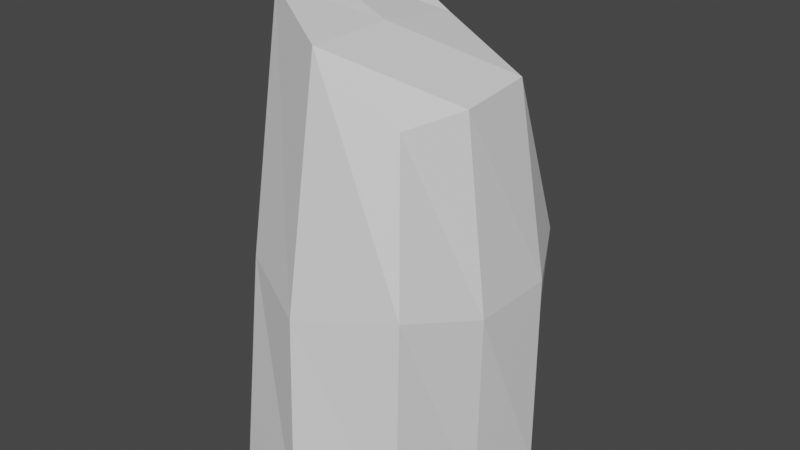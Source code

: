 # Source: TallRock1.blend  (saved by Blender 2.90.8; exported with 4.5.12 LTS)
import bpy
from mathutils import Matrix  # noqa: F401  (used for matrix-valued properties, if any)

bpy.ops.wm.read_factory_settings(use_empty=True)
scene = bpy.context.scene
scene.name = 'Scene'

# ---- collections
col_collection = bpy.data.collections.new('Collection'); scene.collection.children.link(col_collection)

# ---- materials (node trees are filled in below, after node groups)
mat_material = bpy.data.materials.new('Material')
mat_material.alpha_threshold = 0.0
mat_material.use_transparent_shadow = False
mat_material.line_color = (0.0, 0.0, 0.0, 1.0)

# ---- material node trees
mat_material.use_nodes = True; mat_material.node_tree.nodes.clear()
_N = mat_material.node_tree.nodes; _L = mat_material.node_tree.links
n0 = _N.new('ShaderNodeOutputMaterial'); n0.name = 'Material Output'; n0.location = (300, 300)
n1 = _N.new('ShaderNodeBsdfPrincipled'); n1.name = 'Principled BSDF'; n1.location = (10, 300)
n1.distribution = 'GGX'
n1.subsurface_method = 'BURLEY'
n1.inputs[2].default_value = 0.4
n1.inputs[3].default_value = 1.45
n1.inputs[27].default_value = (0.0, 0.0, 0.0, 1.0)
n1.inputs[28].default_value = 1.0
_L.new(n1.outputs[0], n0.inputs[0])
n0.is_active_output = True

# ---- world
world_world = bpy.data.worlds.new('World'); scene.world = world_world
world_world.use_nodes = True; world_world.node_tree.nodes.clear()
_N = world_world.node_tree.nodes; _L = world_world.node_tree.links
n0 = _N.new('ShaderNodeOutputWorld'); n0.name = 'World Output'; n0.location = (300, 300)
n1 = _N.new('ShaderNodeBackground'); n1.name = 'Background'; n1.location = (10, 300)
n1.inputs[0].default_value = (0.05088, 0.05088, 0.05088, 1.0)
_L.new(n1.outputs[0], n0.inputs[0])
n0.is_active_output = True
world_world.color = (0.05088, 0.05088, 0.05088)
world_world.use_sun_shadow = False
world_world.sun_shadow_jitter_overblur = 0.0

# ---- meshes
me_cube = bpy.data.meshes.new('Cube')
me_cube.from_pydata([(0.9454, 0.9459, 4.402), (1.417, 0.8042, 0.0), (0.6898, -0.6176, 4.241), (1.087, -1.162, 0.0), (-0.8609, 0.9932, 5.37), (-1.598, 1.0, 0.0), (-0.8411, -0.5993, 5.343), (-1.0, -1.235, 0.0), (-1.334, -0.1113, 0.0), (0.0, 1.0, 0.0), (1.323, 0.9507, 2.237), (-0.9339, -0.9927, 2.563), (1.0, -1.0, 2.505), (-1.0, 1.0, 2.505), (0.0, -1.0, 5.011), (1.0, 0.0, 4.354), (0.0, -1.533, 0.0), (-1.0, 0.0, 5.431), (0.0, 1.0, 4.868), (1.322, -0.1294, 0.0), (1.319, -0.08135, 2.241), (0.0, 0.0, 0.0), (-1.173, -0.1079, 2.392), (-0.09657, -1.359, 2.284), (0.0, 0.0, 5.011), (0.0, 2.171, 0.0), (-1.229, 1.828, 0.0), (1.0, 1.576, 2.505), (0.7457, 1.76, -0.075), (-0.8419, 1.473, 2.658), (0.0, 1.576, 4.327), (0.4631, 1.415, 4.223), (-1.0, 1.576, 4.509), (0.0, 1.989, 2.505)], [], [(24, 17, 6, 14), (23, 14, 6, 11), (22, 17, 4, 13), (21, 19, 3, 16), (20, 15, 2, 12), (4, 18, 30, 32), (10, 1, 28, 27), (1, 9, 25, 28), (13, 4, 32, 29), (19, 20, 12, 3), (1, 10, 20, 19), (10, 0, 15, 20), (8, 21, 16, 7), (5, 9, 21, 8), (9, 1, 19, 21), (8, 22, 13, 5), (7, 11, 22, 8), (11, 6, 17, 22), (16, 23, 11, 7), (3, 12, 23, 16), (12, 2, 14, 23), (15, 24, 14, 2), (0, 18, 24, 15), (18, 4, 17, 24), (33, 30, 31, 27), (25, 33, 27, 28), (26, 29, 33, 25), (29, 32, 30, 33), (5, 13, 29, 26), (0, 10, 27, 31), (9, 5, 26, 25), (18, 0, 31, 30)])
_uv = me_cube.uv_layers.new(name='UVMap')
_uv.uv.foreach_set('vector', [0.75, 0.625, 0.875, 0.625, 0.875, 0.75, 0.75, 0.75, 0.5, 0.875, 0.625, 0.875, 0.625, 1.0, 0.5, 1.0, 0.5, 0.125, 0.625, 0.125, 0.625, 0.25, 0.5, 0.25, 0.25, 0.625, 0.375, 0.625, 0.375, 0.75, 0.25, 0.75, 0.5, 0.625, 0.625, 0.625, 0.625, 0.75, 0.5, 0.75, 0.875, 0.5, 0.75, 0.5, 0.75, 0.5, 0.875, 0.5, 0.5, 0.5, 0.375, 0.5, 0.375, 0.5, 0.5, 0.5, 0.375, 0.5, 0.25, 0.5, 0.25, 0.5, 0.375, 0.5, 0.5, 0.25, 0.625, 0.25, 0.625, 0.25, 0.5, 0.25, 0.375, 0.625, 0.5, 0.625, 0.5, 0.75, 0.375, 0.75, 0.375, 0.5, 0.5, 0.5, 0.5, 0.625, 0.375, 0.625, 0.5, 0.5, 0.625, 0.5, 0.625, 0.625, 0.5, 0.625, 0.125, 0.625, 0.25, 0.625, 0.25, 0.75, 0.125, 0.75, 0.125, 0.5, 0.25, 0.5, 0.25, 0.625, 0.125, 0.625, 0.25, 0.5, 0.375, 0.5, 0.375, 0.625, 0.25, 0.625, 0.375, 0.125, 0.5, 0.125, 0.5, 0.25, 0.375, 0.25, 0.375, 0.0, 0.5, 0.0, 0.5, 0.125, 0.375, 0.125, 0.5, 0.0, 0.625, 0.0, 0.625, 0.125, 0.5, 0.125, 0.375, 0.875, 0.5, 0.875, 0.5, 1.0, 0.375, 1.0, 0.375, 0.75, 0.5, 0.75, 0.5, 0.875, 0.375, 0.875, 0.5, 0.75, 0.625, 0.75, 0.625, 0.875, 0.5, 0.875, 0.625, 0.625, 0.75, 0.625, 0.75, 0.75, 0.625, 0.75, 0.625, 0.5, 0.75, 0.5, 0.75, 0.625, 0.625, 0.625, 0.75, 0.5, 0.875, 0.5, 0.875, 0.625, 0.75, 0.625, 0.5, 0.375, 0.625, 0.375, 0.625, 0.5, 0.5, 0.5, 0.375, 0.375, 0.5, 0.375, 0.5, 0.5, 0.375, 0.5, 0.375, 0.25, 0.5, 0.25, 0.5, 0.375, 0.375, 0.375, 0.5, 0.25, 0.625, 0.25, 0.625, 0.375, 0.5, 0.375, 0.375, 0.25, 0.5, 0.25, 0.5, 0.25, 0.375, 0.25, 0.625, 0.5, 0.5, 0.5, 0.5, 0.5, 0.625, 0.5, 0.25, 0.5, 0.125, 0.5, 0.125, 0.5, 0.25, 0.5, 0.75, 0.5, 0.625, 0.5, 0.625, 0.5, 0.75, 0.5])
_ca = me_cube.color_attributes.new('Col', 'BYTE_COLOR', 'CORNER')
_ca.data.foreach_set('color', [0.1119, 0.09306, 0.05613, 1.0, 0.1981, 0.159, 0.09531, 1.0, 0.2195, 0.1779, 0.107, 1.0, 0.1248, 0.1022, 0.06301, 1.0, 0.1248, 0.1022, 0.06301, 1.0, 0.1248, 0.1022, 0.06301, 1.0, 0.2195, 0.1779, 0.107, 1.0, 0.1248, 0.1022, 0.06301, 1.0, 0.1248, 0.1022, 0.06301, 1.0, 0.1981, 0.159, 0.09531, 1.0, 0.1248, 0.1022, 0.06301, 1.0, 0.1248, 0.1022, 0.06301, 1.0, 0.1248, 0.1022, 0.06301, 1.0, 0.05448, 0.04519, 0.02843, 1.0, 0.05448, 0.04519, 0.02843, 1.0, 0.05448, 0.04519, 0.02843, 1.0, 0.1248, 0.1022, 0.06301, 1.0, 0.117, 0.09759, 0.05781, 1.0, 0.1119, 0.09306, 0.05613, 1.0, 0.1248, 0.1022, 0.06301, 1.0, 0.1248, 0.1022, 0.06301, 1.0, 0.1119, 0.09306, 0.05613, 1.0, 0.1221, 0.1022, 0.06301, 1.0, 0.1248, 0.1022, 0.06301, 1.0, 0.1248, 0.1022, 0.06301, 1.0, 0.05613, 0.04519, 0.02843, 1.0, 0.05448, 0.04519, 0.02843, 1.0, 0.1248, 0.1022, 0.06301, 1.0, 0.05613, 0.04519, 0.02843, 1.0, 0.1248, 0.1022, 0.06301, 1.0, 0.1248, 0.1022, 0.06301, 1.0, 0.05448, 0.04519, 0.02843, 1.0, 0.1248, 0.1022, 0.06301, 1.0, 0.1248, 0.1022, 0.06301, 1.0, 0.1248, 0.1022, 0.06301, 1.0, 0.1248, 0.1022, 0.06301, 1.0, 0.05448, 0.04519, 0.02843, 1.0, 0.1248, 0.1022, 0.06301, 1.0, 0.1248, 0.1022, 0.06301, 1.0, 0.05448, 0.04519, 0.02843, 1.0, 0.05613, 0.04519, 0.02843, 1.0, 0.1248, 0.1022, 0.06301, 1.0, 0.1248, 0.1022, 0.06301, 1.0, 0.05448, 0.04519, 0.02843, 1.0, 0.1248, 0.1022, 0.06301, 1.0, 0.2051, 0.1651, 0.09759, 1.0, 0.117, 0.09759, 0.05781, 1.0, 0.1248, 0.1022, 0.06301, 1.0, 0.1248, 0.1022, 0.06301, 1.0, 0.1248, 0.1022, 0.06301, 1.0, 0.05448, 0.04519, 0.02843, 1.0, 0.0865, 0.07036, 0.04374, 1.0, 0.1248, 0.1022, 0.06301, 1.0, 0.1248, 0.1022, 0.06301, 1.0, 0.1248, 0.1022, 0.06301, 1.0, 0.1248, 0.1022, 0.06301, 1.0, 0.1248, 0.1022, 0.06301, 1.0, 0.05613, 0.04519, 0.02843, 1.0, 0.05448, 0.04519, 0.02843, 1.0, 0.1248, 0.1022, 0.06301, 1.0, 0.1248, 0.1022, 0.06301, 1.0, 0.1248, 0.1022, 0.06301, 1.0, 0.1248, 0.1022, 0.06301, 1.0, 0.1248, 0.1022, 0.06301, 1.0, 0.0865, 0.07036, 0.04374, 1.0, 0.1248, 0.1022, 0.06301, 1.0, 0.1248, 0.1022, 0.06301, 1.0, 0.1248, 0.1022, 0.06301, 1.0, 0.1248, 0.1022, 0.06301, 1.0, 0.2195, 0.1779, 0.107, 1.0, 0.1981, 0.159, 0.09531, 1.0, 0.1248, 0.1022, 0.06301, 1.0, 0.05448, 0.04519, 0.02843, 1.0, 0.1248, 0.1022, 0.06301, 1.0, 0.1248, 0.1022, 0.06301, 1.0, 0.0865, 0.07036, 0.04374, 1.0, 0.05448, 0.04519, 0.02843, 1.0, 0.1248, 0.1022, 0.06301, 1.0, 0.1248, 0.1022, 0.06301, 1.0, 0.05448, 0.04519, 0.02843, 1.0, 0.1248, 0.1022, 0.06301, 1.0, 0.1119, 0.09306, 0.05613, 1.0, 0.1248, 0.1022, 0.06301, 1.0, 0.1248, 0.1022, 0.06301, 1.0, 0.117, 0.09759, 0.05781, 1.0, 0.1119, 0.09306, 0.05613, 1.0, 0.1248, 0.1022, 0.06301, 1.0, 0.1119, 0.09306, 0.05613, 1.0, 0.2051, 0.1651, 0.09759, 1.0, 0.1119, 0.09306, 0.05613, 1.0, 0.1119, 0.09306, 0.05613, 1.0, 0.117, 0.09759, 0.05781, 1.0, 0.1119, 0.09306, 0.05613, 1.0, 0.1248, 0.1022, 0.06301, 1.0, 0.1981, 0.159, 0.09531, 1.0, 0.1119, 0.09306, 0.05613, 1.0, 0.1248, 0.1022, 0.06301, 1.0, 0.1221, 0.1022, 0.06301, 1.0, 0.1119, 0.09306, 0.05613, 1.0, 0.1248, 0.1022, 0.06301, 1.0, 0.1248, 0.1022, 0.06301, 1.0, 0.1248, 0.1022, 0.06301, 1.0, 0.1248, 0.1022, 0.06301, 1.0, 0.05448, 0.04519, 0.02843, 1.0, 0.1248, 0.1022, 0.06301, 1.0, 0.1248, 0.1022, 0.06301, 1.0, 0.1248, 0.1022, 0.06301, 1.0, 0.1248, 0.1022, 0.06301, 1.0, 0.1248, 0.1022, 0.06301, 1.0, 0.1248, 0.1022, 0.06301, 1.0, 0.1221, 0.1022, 0.06301, 1.0, 0.1248, 0.1022, 0.06301, 1.0, 0.1248, 0.1022, 0.06301, 1.0, 0.1248, 0.1022, 0.06301, 1.0, 0.1248, 0.1022, 0.06301, 1.0, 0.1248, 0.1022, 0.06301, 1.0, 0.2051, 0.1651, 0.09759, 1.0, 0.1248, 0.1022, 0.06301, 1.0, 0.1248, 0.1022, 0.06301, 1.0, 0.1119, 0.09306, 0.05613, 1.0, 0.1248, 0.1022, 0.06301, 1.0, 0.1248, 0.1022, 0.06301, 1.0, 0.1248, 0.1022, 0.06301, 1.0, 0.1248, 0.1022, 0.06301, 1.0, 0.1119, 0.09306, 0.05613, 1.0, 0.2051, 0.1651, 0.09759, 1.0, 0.1119, 0.09306, 0.05613, 1.0, 0.1221, 0.1022, 0.06301, 1.0])
me_cube.materials.append(mat_material)
me_cube.use_remesh_preserve_volume = False
me_cube.use_remesh_preserve_attributes = False
me_cube.use_mirror_vertex_groups = False
me_cube.update()

# ---- objects
ob_cube = bpy.data.objects.new('Cube', me_cube)

# ---- transforms, parenting, visibility, modifiers, constraints
ob_cube.location = (0.0, 0.0, 0.0)
ob_cube.lock_rotations_4d = False
ob_cube.empty_display_type = 'ARROWS'
ob_cube.lineart.crease_threshold = 0.0

# ---- collection membership
col_collection.objects.link(ob_cube)

# ---- scene / render settings (as saved in the file)
scene.frame_start = 1; scene.frame_end = 250; scene.frame_set(1)
scene.render.engine = 'BLENDER_EEVEE_NEXT'
scene.cycles.use_denoising = False
scene.cycles.samples = 128
scene.cycles.sampling_pattern = 'TABULATED_SOBOL'
scene.cycles.use_adaptive_sampling = False
scene.cycles.use_light_tree = False
scene.view_settings.view_transform = 'Filmic'
bpy.context.view_layer.update()

# ---- added for rendering (the .blend has no active camera and no usable light): camera, sun
cam_auto = bpy.data.cameras.new('AutoCamera')
cam_auto.lens = 50.0
cam_auto.sensor_width = 36.0
cam_auto.clip_end = 1000.0
ob_auto_camera = bpy.data.objects.new('AutoCamera', cam_auto)
scene.collection.objects.link(ob_auto_camera)
ob_auto_camera.location = (6.65292, -7.77351, 8.07266)
ob_auto_camera.rotation_euler = (1.09748, -7.21219e-08, 0.694738)
scene.camera = ob_auto_camera
light_auto_sun = bpy.data.lights.new('AutoSun', 'SUN')
light_auto_sun.energy = 3.0
light_auto_sun.angle = 0.0523599
ob_auto_sun = bpy.data.objects.new('AutoSun', light_auto_sun)
scene.collection.objects.link(ob_auto_sun)
ob_auto_sun.rotation_euler = (0.872665, 0.174533, 0.523599)
bpy.context.view_layer.update()
